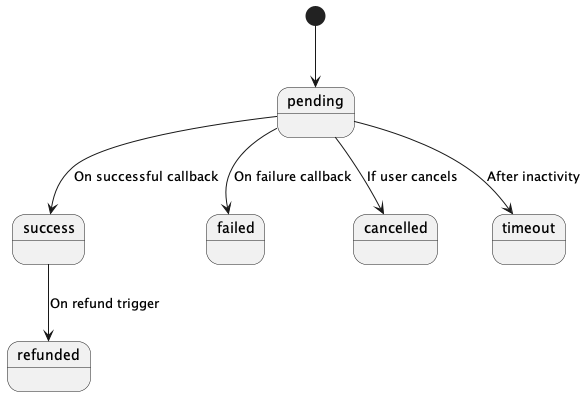

The diagram above was rendered by PlantUML. Its source (embedded in the PNG):
@startuml PaymentStateDiagram
[*] --> pending
pending --> success : On successful callback
pending --> failed : On failure callback
pending --> cancelled : If user cancels
pending --> timeout : After inactivity
success --> refunded : On refund trigger
@enduml